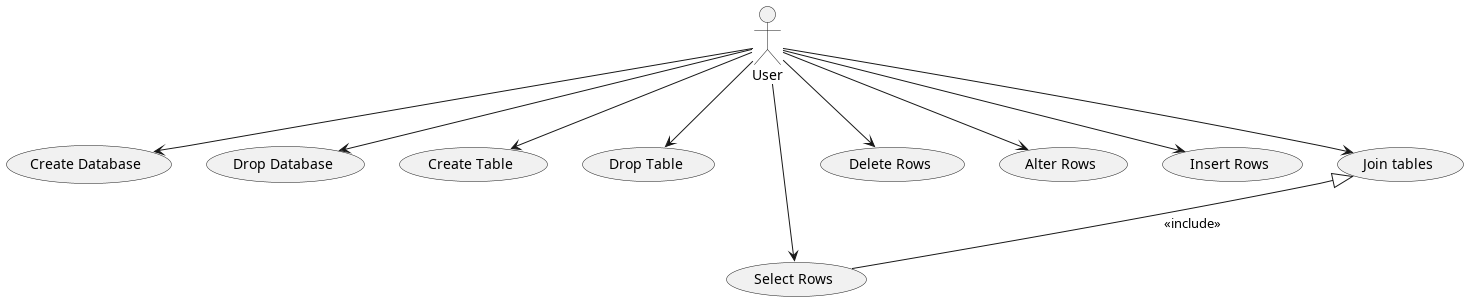

The diagram above was rendered by PlantUML. Its source (embedded in the PNG):
@startuml UseCaseDiagram


usecase createDb as "Create Database"
usecase dropDb as "Drop Database"
usecase createTable as "Create Table"
usecase dropTable as "Drop Table"
usecase selectRows as "Select Rows"
usecase deleteRows as "Delete Rows"
usecase alterRows as "Alter Rows"
usecase insertRows as "Insert Rows"
usecase join as "Join tables"

join <|-- selectRows: "<<include>>"




 
actor User

User --> createDb 
User --> dropDb 
User --> createTable 
User --> dropTable 
User --> selectRows 
User --> deleteRows 
User --> alterRows 
User --> insertRows 
User --> join 

@enduml